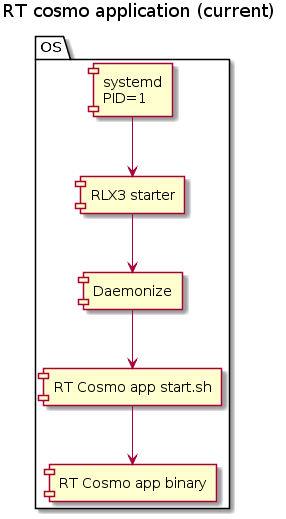

The diagram above was rendered by PlantUML. Its source (embedded in the PNG):
@startuml

title RT cosmo application (current)

package "OS" {
    component [systemd\nPID=1] as systemd
    component [RLX3 starter] as rlx3starter
    component [Daemonize] as daemonize
    component [RT Cosmo app start.sh] as rtcosmostart
    component [RT Cosmo app binary] as rtcosmoapp
}

systemd -down-> rlx3starter
rlx3starter -down-> daemonize
daemonize -down-> rtcosmostart
rtcosmostart -down-> rtcosmoapp

@enduml